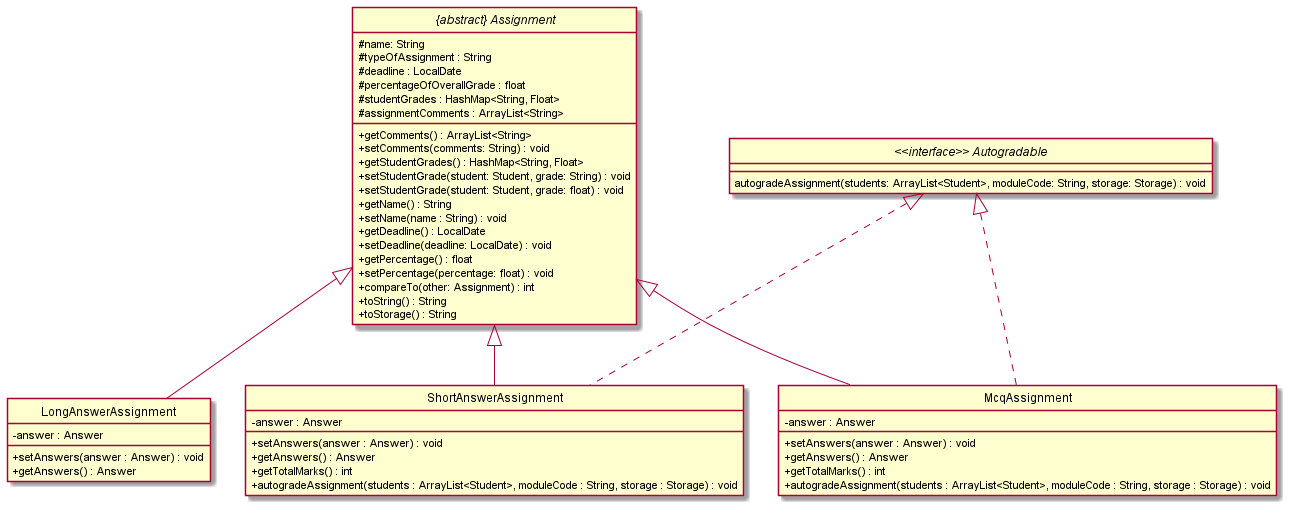

The diagram above was rendered by PlantUML. Its source (embedded in the PNG):
@startuml
'https://plantuml.com/class-diagram

hide circle
skinparam classAttributeIconSize 0

abstract class "{abstract} Assignment"
class LongAnswerAssignment
class McqAssignment
class ShortAnswerAssignment
interface "<<interface>> Autogradable"

"<<interface>> Autogradable" <|.. McqAssignment
"<<interface>> Autogradable" <|.. ShortAnswerAssignment
"{abstract} Assignment" <|-- LongAnswerAssignment
"{abstract} Assignment" <|-- McqAssignment
"{abstract} Assignment" <|-- ShortAnswerAssignment

abstract class "{abstract} Assignment" {
# name: String
# typeOfAssignment : String
# deadline : LocalDate
# percentageOfOverallGrade : float
# studentGrades : HashMap<String, Float>
# assignmentComments : ArrayList<String>
+ getComments() : ArrayList<String>
+ setComments(comments: String) : void
+ getStudentGrades() : HashMap<String, Float>
+ setStudentGrade(student: Student, grade: String) : void
+ setStudentGrade(student: Student, grade: float) : void
+ getName() : String
+ setName(name : String) : void
+ getDeadline() : LocalDate
+ setDeadline(deadline: LocalDate) : void
+ getPercentage() : float
+ setPercentage(percentage: float) : void
+ compareTo(other: Assignment) : int
+ toString() : String
+ toStorage() : String
}

interface "<<interface>> Autogradable" {
    autogradeAssignment(students: ArrayList<Student>, moduleCode: String, storage: Storage) : void
}

class LongAnswerAssignment {
- answer : Answer
+ setAnswers(answer : Answer) : void
+ getAnswers() : Answer
}

class McqAssignment {
- answer : Answer
+ setAnswers(answer : Answer) : void
+ getAnswers() : Answer
+ getTotalMarks() : int
+ autogradeAssignment(students : ArrayList<Student>, moduleCode : String, storage : Storage) : void
}

class ShortAnswerAssignment {
- answer : Answer
+ setAnswers(answer : Answer) : void
+ getAnswers() : Answer
+ getTotalMarks() : int
+ autogradeAssignment(students : ArrayList<Student>, moduleCode : String, storage : Storage) : void
}
@enduml